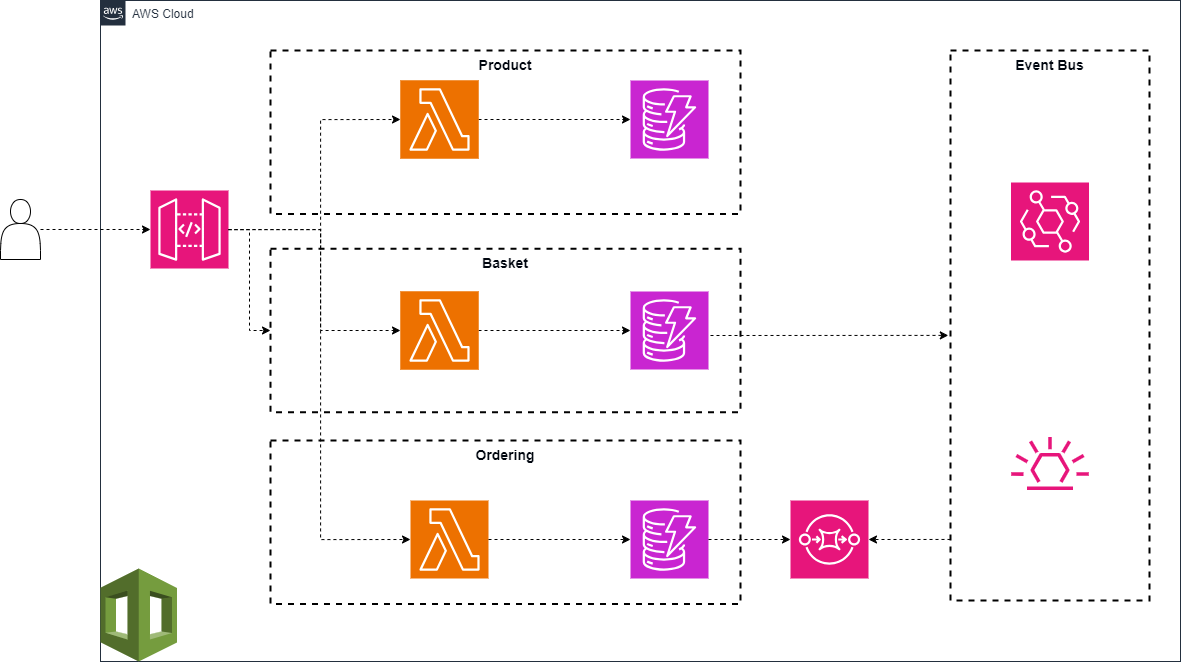

The diagram above was exported from draw.io. Its source (the exported page's mxGraphModel, read from the mxfile embedded in the PNG):
<mxGraphModel dx="1909" dy="1840" grid="1" gridSize="10" guides="1" tooltips="1" connect="1" arrows="1" fold="1" page="1" pageScale="1" pageWidth="1169" pageHeight="827" math="0" shadow="0">
  <root>
    <mxCell id="0" />
    <mxCell id="1" parent="0" />
    <mxCell id="FGb-1yq-wZKisclpOZaz-24" value="AWS Cloud" style="points=[[0,0],[0.25,0],[0.5,0],[0.75,0],[1,0],[1,0.25],[1,0.5],[1,0.75],[1,1],[0.75,1],[0.5,1],[0.25,1],[0,1],[0,0.75],[0,0.5],[0,0.25]];outlineConnect=0;gradientColor=none;html=1;whiteSpace=wrap;fontSize=12;fontStyle=0;container=1;pointerEvents=0;collapsible=0;recursiveResize=0;shape=mxgraph.aws4.group;grIcon=mxgraph.aws4.group_aws_cloud_alt;strokeColor=#232F3E;fillColor=none;verticalAlign=top;align=left;spacingLeft=30;fontColor=#232F3E;dashed=0;" vertex="1" parent="1">
      <mxGeometry x="150" y="-10" width="1080" height="661" as="geometry" />
    </mxCell>
    <mxCell id="FGb-1yq-wZKisclpOZaz-35" style="edgeStyle=orthogonalEdgeStyle;rounded=0;orthogonalLoop=1;jettySize=auto;html=1;dashed=1;" edge="1" parent="FGb-1yq-wZKisclpOZaz-24" source="FGb-1yq-wZKisclpOZaz-30" target="FGb-1yq-wZKisclpOZaz-34">
      <mxGeometry relative="1" as="geometry" />
    </mxCell>
    <mxCell id="FGb-1yq-wZKisclpOZaz-30" value="" style="sketch=0;points=[[0,0,0],[0.25,0,0],[0.5,0,0],[0.75,0,0],[1,0,0],[0,1,0],[0.25,1,0],[0.5,1,0],[0.75,1,0],[1,1,0],[0,0.25,0],[0,0.5,0],[0,0.75,0],[1,0.25,0],[1,0.5,0],[1,0.75,0]];outlineConnect=0;fontColor=#232F3E;fillColor=#ED7100;strokeColor=#ffffff;dashed=0;verticalLabelPosition=bottom;verticalAlign=top;align=center;html=1;fontSize=12;fontStyle=0;aspect=fixed;shape=mxgraph.aws4.resourceIcon;resIcon=mxgraph.aws4.lambda;" vertex="1" parent="FGb-1yq-wZKisclpOZaz-24">
      <mxGeometry x="300" y="80" width="78" height="78" as="geometry" />
    </mxCell>
    <mxCell id="FGb-1yq-wZKisclpOZaz-42" style="edgeStyle=orthogonalEdgeStyle;rounded=0;orthogonalLoop=1;jettySize=auto;html=1;dashed=1;" edge="1" parent="FGb-1yq-wZKisclpOZaz-24" source="FGb-1yq-wZKisclpOZaz-32" target="FGb-1yq-wZKisclpOZaz-41">
      <mxGeometry relative="1" as="geometry" />
    </mxCell>
    <mxCell id="FGb-1yq-wZKisclpOZaz-32" value="" style="sketch=0;points=[[0,0,0],[0.25,0,0],[0.5,0,0],[0.75,0,0],[1,0,0],[0,1,0],[0.25,1,0],[0.5,1,0],[0.75,1,0],[1,1,0],[0,0.25,0],[0,0.5,0],[0,0.75,0],[1,0.25,0],[1,0.5,0],[1,0.75,0]];outlineConnect=0;fontColor=#232F3E;fillColor=#ED7100;strokeColor=#ffffff;dashed=0;verticalLabelPosition=bottom;verticalAlign=top;align=center;html=1;fontSize=12;fontStyle=0;aspect=fixed;shape=mxgraph.aws4.resourceIcon;resIcon=mxgraph.aws4.lambda;" vertex="1" parent="FGb-1yq-wZKisclpOZaz-24">
      <mxGeometry x="300" y="291" width="78" height="78" as="geometry" />
    </mxCell>
    <mxCell id="FGb-1yq-wZKisclpOZaz-34" value="" style="sketch=0;points=[[0,0,0],[0.25,0,0],[0.5,0,0],[0.75,0,0],[1,0,0],[0,1,0],[0.25,1,0],[0.5,1,0],[0.75,1,0],[1,1,0],[0,0.25,0],[0,0.5,0],[0,0.75,0],[1,0.25,0],[1,0.5,0],[1,0.75,0]];outlineConnect=0;fontColor=#232F3E;fillColor=#C925D1;strokeColor=#ffffff;dashed=0;verticalLabelPosition=bottom;verticalAlign=top;align=center;html=1;fontSize=12;fontStyle=0;aspect=fixed;shape=mxgraph.aws4.resourceIcon;resIcon=mxgraph.aws4.dynamodb;" vertex="1" parent="FGb-1yq-wZKisclpOZaz-24">
      <mxGeometry x="530" y="80" width="78" height="78" as="geometry" />
    </mxCell>
    <mxCell id="FGb-1yq-wZKisclpOZaz-41" value="" style="sketch=0;points=[[0,0,0],[0.25,0,0],[0.5,0,0],[0.75,0,0],[1,0,0],[0,1,0],[0.25,1,0],[0.5,1,0],[0.75,1,0],[1,1,0],[0,0.25,0],[0,0.5,0],[0,0.75,0],[1,0.25,0],[1,0.5,0],[1,0.75,0]];outlineConnect=0;fontColor=#232F3E;fillColor=#C925D1;strokeColor=#ffffff;dashed=0;verticalLabelPosition=bottom;verticalAlign=top;align=center;html=1;fontSize=12;fontStyle=0;aspect=fixed;shape=mxgraph.aws4.resourceIcon;resIcon=mxgraph.aws4.dynamodb;" vertex="1" parent="FGb-1yq-wZKisclpOZaz-24">
      <mxGeometry x="530" y="291" width="78" height="78" as="geometry" />
    </mxCell>
    <mxCell id="FGb-1yq-wZKisclpOZaz-40" value="" style="sketch=0;points=[[0,0,0],[0.25,0,0],[0.5,0,0],[0.75,0,0],[1,0,0],[0,1,0],[0.25,1,0],[0.5,1,0],[0.75,1,0],[1,1,0],[0,0.25,0],[0,0.5,0],[0,0.75,0],[1,0.25,0],[1,0.5,0],[1,0.75,0]];outlineConnect=0;fontColor=#232F3E;fillColor=#C925D1;strokeColor=#ffffff;dashed=0;verticalLabelPosition=bottom;verticalAlign=top;align=center;html=1;fontSize=12;fontStyle=0;aspect=fixed;shape=mxgraph.aws4.resourceIcon;resIcon=mxgraph.aws4.dynamodb;" vertex="1" parent="FGb-1yq-wZKisclpOZaz-24">
      <mxGeometry x="530" y="500" width="78" height="78" as="geometry" />
    </mxCell>
    <mxCell id="FGb-1yq-wZKisclpOZaz-22" value="&lt;div&gt;&lt;font size=&quot;1&quot; color=&quot;#00060f&quot;&gt;&lt;b style=&quot;font-size: 14px;&quot;&gt;Product&lt;/b&gt;&lt;/font&gt;&lt;/div&gt;" style="fillColor=none;strokeColor=#000000;dashed=1;verticalAlign=top;fontStyle=0;fontColor=#5A6C86;whiteSpace=wrap;html=1;strokeWidth=2;" vertex="1" parent="FGb-1yq-wZKisclpOZaz-24">
      <mxGeometry x="170" y="50" width="470" height="163.5" as="geometry" />
    </mxCell>
    <mxCell id="FGb-1yq-wZKisclpOZaz-47" value="" style="sketch=0;points=[[0,0,0],[0.25,0,0],[0.5,0,0],[0.75,0,0],[1,0,0],[0,1,0],[0.25,1,0],[0.5,1,0],[0.75,1,0],[1,1,0],[0,0.25,0],[0,0.5,0],[0,0.75,0],[1,0.25,0],[1,0.5,0],[1,0.75,0]];outlineConnect=0;fontColor=#232F3E;fillColor=#E7157B;strokeColor=#ffffff;dashed=0;verticalLabelPosition=bottom;verticalAlign=top;align=center;html=1;fontSize=12;fontStyle=0;aspect=fixed;shape=mxgraph.aws4.resourceIcon;resIcon=mxgraph.aws4.eventbridge;" vertex="1" parent="FGb-1yq-wZKisclpOZaz-24">
      <mxGeometry x="910.5" y="182" width="78" height="78" as="geometry" />
    </mxCell>
    <mxCell id="FGb-1yq-wZKisclpOZaz-31" value="" style="sketch=0;points=[[0,0,0],[0.25,0,0],[0.5,0,0],[0.75,0,0],[1,0,0],[0,1,0],[0.25,1,0],[0.5,1,0],[0.75,1,0],[1,1,0],[0,0.25,0],[0,0.5,0],[0,0.75,0],[1,0.25,0],[1,0.5,0],[1,0.75,0]];outlineConnect=0;fontColor=#232F3E;fillColor=#ED7100;strokeColor=#ffffff;dashed=0;verticalLabelPosition=bottom;verticalAlign=top;align=center;html=1;fontSize=12;fontStyle=0;aspect=fixed;shape=mxgraph.aws4.resourceIcon;resIcon=mxgraph.aws4.lambda;" vertex="1" parent="FGb-1yq-wZKisclpOZaz-24">
      <mxGeometry x="310" y="500" width="78" height="78" as="geometry" />
    </mxCell>
    <mxCell id="FGb-1yq-wZKisclpOZaz-50" value="" style="sketch=0;points=[[0,0,0],[0.25,0,0],[0.5,0,0],[0.75,0,0],[1,0,0],[0,1,0],[0.25,1,0],[0.5,1,0],[0.75,1,0],[1,1,0],[0,0.25,0],[0,0.5,0],[0,0.75,0],[1,0.25,0],[1,0.5,0],[1,0.75,0]];outlineConnect=0;fontColor=#232F3E;fillColor=#ED7100;strokeColor=#ffffff;dashed=0;verticalLabelPosition=bottom;verticalAlign=top;align=center;html=1;fontSize=12;fontStyle=0;aspect=fixed;shape=mxgraph.aws4.resourceIcon;resIcon=mxgraph.aws4.lambda;" vertex="1" parent="FGb-1yq-wZKisclpOZaz-24">
      <mxGeometry x="300" y="291" width="78" height="78" as="geometry" />
    </mxCell>
    <mxCell id="FGb-1yq-wZKisclpOZaz-49" value="" style="sketch=0;points=[[0,0,0],[0.25,0,0],[0.5,0,0],[0.75,0,0],[1,0,0],[0,1,0],[0.25,1,0],[0.5,1,0],[0.75,1,0],[1,1,0],[0,0.25,0],[0,0.5,0],[0,0.75,0],[1,0.25,0],[1,0.5,0],[1,0.75,0]];outlineConnect=0;fontColor=#232F3E;fillColor=#ED7100;strokeColor=#ffffff;dashed=0;verticalLabelPosition=bottom;verticalAlign=top;align=center;html=1;fontSize=12;fontStyle=0;aspect=fixed;shape=mxgraph.aws4.resourceIcon;resIcon=mxgraph.aws4.lambda;" vertex="1" parent="FGb-1yq-wZKisclpOZaz-24">
      <mxGeometry x="300" y="80" width="78" height="78" as="geometry" />
    </mxCell>
    <mxCell id="FGb-1yq-wZKisclpOZaz-48" value="&lt;font color=&quot;#00060f&quot;&gt;&lt;span style=&quot;font-size: 14px;&quot;&gt;&lt;b&gt;Event Bus&lt;/b&gt;&lt;/span&gt;&lt;/font&gt;" style="fillColor=none;strokeColor=#000000;dashed=1;verticalAlign=top;fontStyle=0;fontColor=#5A6C86;whiteSpace=wrap;html=1;strokeWidth=2;" vertex="1" parent="FGb-1yq-wZKisclpOZaz-24">
      <mxGeometry x="850" y="50" width="199" height="550" as="geometry" />
    </mxCell>
    <mxCell id="FGb-1yq-wZKisclpOZaz-51" value="" style="outlineConnect=0;dashed=0;verticalLabelPosition=bottom;verticalAlign=top;align=center;html=1;shape=mxgraph.aws3.cloudformation;fillColor=#759C3E;gradientColor=none;" vertex="1" parent="FGb-1yq-wZKisclpOZaz-24">
      <mxGeometry y="568" width="76.5" height="93" as="geometry" />
    </mxCell>
    <mxCell id="FGb-1yq-wZKisclpOZaz-53" value="" style="sketch=0;outlineConnect=0;fontColor=#232F3E;gradientColor=none;fillColor=#E7157B;strokeColor=none;dashed=0;verticalLabelPosition=bottom;verticalAlign=top;align=center;html=1;fontSize=12;fontStyle=0;aspect=fixed;pointerEvents=1;shape=mxgraph.aws4.eventbridge_default_event_bus_resource;" vertex="1" parent="FGb-1yq-wZKisclpOZaz-24">
      <mxGeometry x="910.5" y="436.5" width="78" height="53" as="geometry" />
    </mxCell>
    <mxCell id="FGb-1yq-wZKisclpOZaz-55" style="edgeStyle=orthogonalEdgeStyle;rounded=0;orthogonalLoop=1;jettySize=auto;html=1;entryX=0;entryY=0.5;entryDx=0;entryDy=0;entryPerimeter=0;dashed=1;" edge="1" parent="FGb-1yq-wZKisclpOZaz-24" source="FGb-1yq-wZKisclpOZaz-31" target="FGb-1yq-wZKisclpOZaz-40">
      <mxGeometry relative="1" as="geometry" />
    </mxCell>
    <mxCell id="FGb-1yq-wZKisclpOZaz-18" value="&lt;b style=&quot;font-size: 14px;&quot;&gt;&lt;font style=&quot;font-size: 14px;&quot; color=&quot;#00060f&quot;&gt;Ordering&lt;/font&gt;&lt;/b&gt;&lt;div style=&quot;font-size: 14px;&quot;&gt;&lt;br&gt;&lt;/div&gt;" style="fillColor=none;strokeColor=#000000;dashed=1;verticalAlign=top;fontStyle=0;fontColor=#5A6C86;whiteSpace=wrap;html=1;strokeWidth=2;" vertex="1" parent="FGb-1yq-wZKisclpOZaz-24">
      <mxGeometry x="170" y="440" width="470" height="163.5" as="geometry" />
    </mxCell>
    <mxCell id="FGb-1yq-wZKisclpOZaz-65" value="" style="sketch=0;points=[[0,0,0],[0.25,0,0],[0.5,0,0],[0.75,0,0],[1,0,0],[0,1,0],[0.25,1,0],[0.5,1,0],[0.75,1,0],[1,1,0],[0,0.25,0],[0,0.5,0],[0,0.75,0],[1,0.25,0],[1,0.5,0],[1,0.75,0]];outlineConnect=0;fontColor=#232F3E;fillColor=#E7157B;strokeColor=#ffffff;dashed=0;verticalLabelPosition=bottom;verticalAlign=top;align=center;html=1;fontSize=12;fontStyle=0;aspect=fixed;shape=mxgraph.aws4.resourceIcon;resIcon=mxgraph.aws4.sqs;" vertex="1" parent="FGb-1yq-wZKisclpOZaz-24">
      <mxGeometry x="690" y="500" width="78" height="78" as="geometry" />
    </mxCell>
    <mxCell id="FGb-1yq-wZKisclpOZaz-66" style="edgeStyle=orthogonalEdgeStyle;rounded=0;orthogonalLoop=1;jettySize=auto;html=1;entryX=0;entryY=0.5;entryDx=0;entryDy=0;entryPerimeter=0;dashed=1;" edge="1" parent="FGb-1yq-wZKisclpOZaz-24" source="FGb-1yq-wZKisclpOZaz-40" target="FGb-1yq-wZKisclpOZaz-65">
      <mxGeometry relative="1" as="geometry" />
    </mxCell>
    <mxCell id="FGb-1yq-wZKisclpOZaz-67" value="" style="endArrow=classic;html=1;rounded=0;entryX=1;entryY=0.5;entryDx=0;entryDy=0;entryPerimeter=0;exitX=0;exitY=0.889;exitDx=0;exitDy=0;exitPerimeter=0;dashed=1;" edge="1" parent="FGb-1yq-wZKisclpOZaz-24" source="FGb-1yq-wZKisclpOZaz-48" target="FGb-1yq-wZKisclpOZaz-65">
      <mxGeometry width="50" height="50" relative="1" as="geometry">
        <mxPoint x="830" y="546" as="sourcePoint" />
        <mxPoint x="1210" y="410" as="targetPoint" />
      </mxGeometry>
    </mxCell>
    <mxCell id="FGb-1yq-wZKisclpOZaz-29" value="" style="sketch=0;points=[[0,0,0],[0.25,0,0],[0.5,0,0],[0.75,0,0],[1,0,0],[0,1,0],[0.25,1,0],[0.5,1,0],[0.75,1,0],[1,1,0],[0,0.25,0],[0,0.5,0],[0,0.75,0],[1,0.25,0],[1,0.5,0],[1,0.75,0]];outlineConnect=0;fontColor=#232F3E;fillColor=#E7157B;strokeColor=#ffffff;dashed=0;verticalLabelPosition=bottom;verticalAlign=top;align=center;html=1;fontSize=12;fontStyle=0;aspect=fixed;shape=mxgraph.aws4.resourceIcon;resIcon=mxgraph.aws4.api_gateway;" vertex="1" parent="FGb-1yq-wZKisclpOZaz-24">
      <mxGeometry x="50" y="190" width="78" height="78" as="geometry" />
    </mxCell>
    <mxCell id="FGb-1yq-wZKisclpOZaz-37" style="edgeStyle=orthogonalEdgeStyle;rounded=0;orthogonalLoop=1;jettySize=auto;html=1;entryX=0;entryY=0.5;entryDx=0;entryDy=0;entryPerimeter=0;dashed=1;" edge="1" parent="FGb-1yq-wZKisclpOZaz-24" source="FGb-1yq-wZKisclpOZaz-29" target="FGb-1yq-wZKisclpOZaz-30">
      <mxGeometry relative="1" as="geometry">
        <Array as="points">
          <mxPoint x="220" y="229" />
          <mxPoint x="220" y="119" />
        </Array>
      </mxGeometry>
    </mxCell>
    <mxCell id="FGb-1yq-wZKisclpOZaz-39" style="edgeStyle=orthogonalEdgeStyle;rounded=0;orthogonalLoop=1;jettySize=auto;html=1;entryX=0;entryY=0.5;entryDx=0;entryDy=0;entryPerimeter=0;dashed=1;" edge="1" parent="FGb-1yq-wZKisclpOZaz-24" source="FGb-1yq-wZKisclpOZaz-29" target="FGb-1yq-wZKisclpOZaz-32">
      <mxGeometry relative="1" as="geometry">
        <Array as="points">
          <mxPoint x="220" y="229" />
          <mxPoint x="220" y="330" />
        </Array>
      </mxGeometry>
    </mxCell>
    <mxCell id="FGb-1yq-wZKisclpOZaz-44" style="edgeStyle=orthogonalEdgeStyle;rounded=0;orthogonalLoop=1;jettySize=auto;html=1;entryX=0;entryY=0.5;entryDx=0;entryDy=0;entryPerimeter=0;dashed=1;" edge="1" parent="FGb-1yq-wZKisclpOZaz-24" source="FGb-1yq-wZKisclpOZaz-23" target="FGb-1yq-wZKisclpOZaz-31">
      <mxGeometry relative="1" as="geometry">
        <Array as="points">
          <mxPoint x="220" y="229" />
          <mxPoint x="220" y="539" />
        </Array>
      </mxGeometry>
    </mxCell>
    <mxCell id="FGb-1yq-wZKisclpOZaz-68" value="" style="edgeStyle=orthogonalEdgeStyle;rounded=0;orthogonalLoop=1;jettySize=auto;html=1;entryX=0;entryY=0.5;entryDx=0;entryDy=0;entryPerimeter=0;dashed=1;" edge="1" parent="FGb-1yq-wZKisclpOZaz-24" source="FGb-1yq-wZKisclpOZaz-29" target="FGb-1yq-wZKisclpOZaz-23">
      <mxGeometry relative="1" as="geometry">
        <mxPoint x="278" y="219" as="sourcePoint" />
        <mxPoint x="460" y="529" as="targetPoint" />
        <Array as="points" />
      </mxGeometry>
    </mxCell>
    <mxCell id="FGb-1yq-wZKisclpOZaz-23" value="&lt;div&gt;&lt;font size=&quot;1&quot; color=&quot;#00060f&quot;&gt;&lt;b style=&quot;font-size: 14px;&quot;&gt;Basket&lt;/b&gt;&lt;/font&gt;&lt;/div&gt;" style="fillColor=none;strokeColor=#000000;dashed=1;verticalAlign=top;fontStyle=0;fontColor=#5A6C86;whiteSpace=wrap;html=1;strokeWidth=2;" vertex="1" parent="FGb-1yq-wZKisclpOZaz-24">
      <mxGeometry x="170" y="248.25" width="470" height="163.5" as="geometry" />
    </mxCell>
    <mxCell id="FGb-1yq-wZKisclpOZaz-45" value="" style="shape=actor;whiteSpace=wrap;html=1;" vertex="1" parent="1">
      <mxGeometry x="50" y="189" width="40" height="60" as="geometry" />
    </mxCell>
    <mxCell id="FGb-1yq-wZKisclpOZaz-46" style="edgeStyle=orthogonalEdgeStyle;rounded=0;orthogonalLoop=1;jettySize=auto;html=1;entryX=0;entryY=0.5;entryDx=0;entryDy=0;entryPerimeter=0;dashed=1;" edge="1" parent="1" source="FGb-1yq-wZKisclpOZaz-45" target="FGb-1yq-wZKisclpOZaz-29">
      <mxGeometry relative="1" as="geometry" />
    </mxCell>
    <mxCell id="FGb-1yq-wZKisclpOZaz-73" value="" style="endArrow=classic;html=1;rounded=0;entryX=-0.011;entryY=0.518;entryDx=0;entryDy=0;entryPerimeter=0;dashed=1;" edge="1" parent="1" target="FGb-1yq-wZKisclpOZaz-48">
      <mxGeometry width="50" height="50" relative="1" as="geometry">
        <mxPoint x="760" y="325" as="sourcePoint" />
        <mxPoint x="530" y="280" as="targetPoint" />
      </mxGeometry>
    </mxCell>
  </root>
</mxGraphModel>